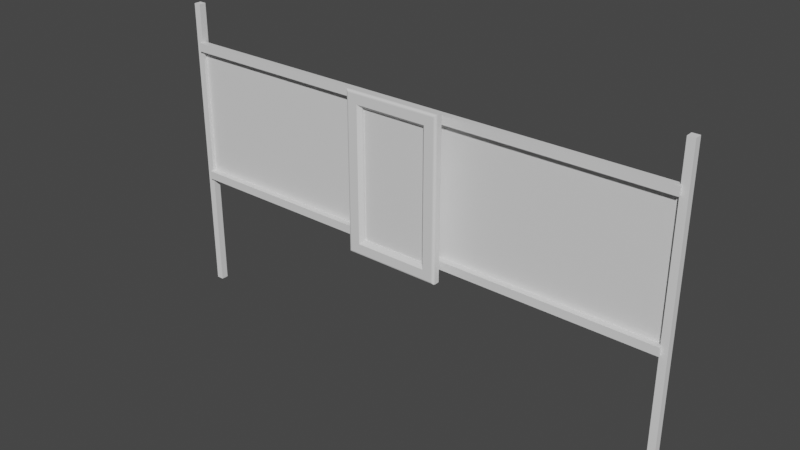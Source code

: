 # Source: iWall.blend  (saved by Blender 2.80.75; exported with 4.5.12 LTS)
import bpy
from mathutils import Matrix  # noqa: F401  (used for matrix-valued properties, if any)

bpy.ops.wm.read_factory_settings(use_empty=True)
scene = bpy.context.scene
scene.name = 'Scene'

# ---- collections
col_collection = bpy.data.collections.new('Collection'); scene.collection.children.link(col_collection)

# ---- materials (node trees are filled in below, after node groups)
mat_material = bpy.data.materials.new('Material')
mat_material.use_transparent_shadow = False
mat_material_001 = bpy.data.materials.new('Material.001')
mat_material_001.use_transparent_shadow = False
mat_material_002 = bpy.data.materials.new('Material.002')
mat_material_002.use_transparent_shadow = False

# ---- material node trees
mat_material.use_nodes = True; mat_material.node_tree.nodes.clear()
_N = mat_material.node_tree.nodes; _L = mat_material.node_tree.links
n0 = _N.new('ShaderNodeOutputMaterial'); n0.name = 'Material Output'; n0.location = (300, 300)
n1 = _N.new('ShaderNodeBsdfPrincipled'); n1.name = 'Principled BSDF'; n1.location = (10, 300)
n1.distribution = 'GGX'
n1.subsurface_method = 'BURLEY'
n1.inputs[3].default_value = 1.45
n1.inputs[27].default_value = (0.0, 0.0, 0.0, 1.0)
n1.inputs[28].default_value = 1.0
_L.new(n1.outputs[0], n0.inputs[0])
n0.is_active_output = True
mat_material_001.use_nodes = True; mat_material_001.node_tree.nodes.clear()
_N = mat_material_001.node_tree.nodes; _L = mat_material_001.node_tree.links
n0 = _N.new('ShaderNodeOutputMaterial'); n0.name = 'Material Output'; n0.location = (300, 300)
n1 = _N.new('ShaderNodeBsdfPrincipled'); n1.name = 'Principled BSDF'; n1.location = (10, 300)
n1.distribution = 'GGX'
n1.subsurface_method = 'BURLEY'
n1.inputs[3].default_value = 1.45
n1.inputs[27].default_value = (0.0, 0.0, 0.0, 1.0)
n1.inputs[28].default_value = 1.0
_L.new(n1.outputs[0], n0.inputs[0])
n0.is_active_output = True
mat_material_002.use_nodes = True; mat_material_002.node_tree.nodes.clear()
_N = mat_material_002.node_tree.nodes; _L = mat_material_002.node_tree.links
n0 = _N.new('ShaderNodeOutputMaterial'); n0.name = 'Material Output'; n0.location = (300, 300)
n1 = _N.new('ShaderNodeBsdfPrincipled'); n1.name = 'Principled BSDF'; n1.location = (10, 300)
n1.distribution = 'GGX'
n1.subsurface_method = 'BURLEY'
n1.inputs[3].default_value = 1.45
n1.inputs[27].default_value = (0.0, 0.0, 0.0, 1.0)
n1.inputs[28].default_value = 1.0
_L.new(n1.outputs[0], n0.inputs[0])
n0.is_active_output = True

# ---- world
world_world = bpy.data.worlds.new('World'); scene.world = world_world
world_world.use_nodes = True; world_world.node_tree.nodes.clear()
_N = world_world.node_tree.nodes; _L = world_world.node_tree.links
n0 = _N.new('ShaderNodeOutputWorld'); n0.name = 'World Output'; n0.location = (300, 300)
n1 = _N.new('ShaderNodeBackground'); n1.name = 'Background'; n1.location = (10, 300)
n1.inputs[0].default_value = (0.05088, 0.05088, 0.05088, 1.0)
_L.new(n1.outputs[0], n0.inputs[0])
n0.is_active_output = True
world_world.color = (0.05088, 0.05088, 0.05088)
world_world.use_sun_shadow = False
world_world.sun_shadow_jitter_overblur = 0.0

# ---- meshes
me_plane = bpy.data.meshes.new('Plane')
me_plane.from_pydata([(-2.0, 0.0, 1.0), (2.0, 0.0, 1.0), (-2.0, 0.0, 2.0), (2.0, 0.0, 2.0), (-2.0, -0.05, 1.0), (2.0, -0.05, 1.0), (-2.0, -0.05, 2.0), (2.0, -0.05, 2.0), (-2.0, -0.05, 0.9344), (2.0, -0.05, 0.9344), (-2.0, -0.05, 2.066), (2.0, -0.05, 2.066), (-2.0, 0.0, 0.9344), (2.0, 0.0, 0.9344), (-2.0, 0.0, 2.066), (2.0, 0.0, 2.066)], [], [(0, 1, 3, 2), (2, 3, 7, 6), (1, 0, 4, 5), (6, 7, 11, 10), (5, 4, 8, 9), (10, 11, 15, 14), (9, 8, 12, 13), (6, 10, 14, 2), (0, 12, 8, 4), (5, 9, 13, 1), (3, 15, 11, 7)])
me_plane.polygons.foreach_set('material_index', [1, 0, 0, 0, 0, 0, 0, 0, 0, 0, 0])
_uv = me_plane.uv_layers.new(name='UVMap')
_uv.uv.foreach_set('vector', [0.0, 0.0, 1.0, 0.0, 1.0, 1.0, 0.0, 1.0, 0.0, 1.0, 1.0, 1.0, 1.0, 1.0, 0.0, 1.0, 1.0, 0.0, 0.0, 0.0, 0.0, 0.0, 1.0, 0.0, 0.0, 1.0, 1.0, 1.0, 1.0, 1.0, 0.0, 1.0, 1.0, 0.0, 0.0, 0.0, 0.0, 0.0, 1.0, 0.0, 0.0, 1.0, 1.0, 1.0, 1.0, 1.0, 0.0, 1.0, 1.0, 0.0, 0.0, 0.0, 0.0, 0.0, 1.0, 0.0, 0.0, 1.0, 0.0, 1.0, 0.0, 1.0, 0.0, 1.0, 0.0, 0.0, 0.0, 0.0, 0.0, 0.0, 0.0, 0.0, 1.0, 0.0, 1.0, 0.0, 1.0, 0.0, 1.0, 0.0, 1.0, 1.0, 1.0, 1.0, 1.0, 1.0, 1.0, 1.0])
me_plane.materials.append(mat_material)
me_plane.materials.append(mat_material_001)
me_plane.use_remesh_preserve_volume = False
me_plane.use_remesh_preserve_attributes = False
me_plane.use_mirror_vertex_groups = False
me_plane.update()
me_cube = bpy.data.meshes.new('Cube')
me_cube.from_pydata([(-0.3812, -0.1212, 0.8842), (-0.3812, -0.1212, 2.116), (0.3812, -0.1212, 0.8842), (0.3812, -0.1212, 2.116), (-0.1759, -0.05941, 1.784), (-0.1759, -0.05941, 1.216), (0.1759, -0.05941, 1.216), (0.1759, -0.05941, 1.784), (-0.2599, -0.1398, 1.0), (-0.2599, -0.1398, 2.0), (0.2599, -0.1398, 2.0), (0.2599, -0.1398, 1.0), (-0.2871, -0.1813, 0.9743), (-0.2599, -0.1547, 1.0), (-0.2599, -0.1547, 2.0), (-0.2871, -0.1813, 2.026), (0.2599, -0.1547, 1.0), (0.2871, -0.1813, 0.9743), (0.2871, -0.1813, 2.026), (0.2599, -0.1547, 2.0), (-0.3812, -0.1627, 0.8842), (-0.3622, -0.1813, 0.9024), (-0.3797, -0.1699, 0.8856), (-0.3756, -0.1759, 0.8895), (-0.3694, -0.1799, 0.8954), (-0.3622, -0.1813, 2.098), (-0.3812, -0.1627, 2.116), (-0.3694, -0.1799, 2.105), (-0.3756, -0.1759, 2.11), (-0.3797, -0.1699, 2.114), (0.3812, -0.1627, 2.116), (0.3622, -0.1813, 2.098), (0.3797, -0.1699, 2.114), (0.3756, -0.1759, 2.11), (0.3694, -0.1799, 2.105), (0.3622, -0.1813, 0.9024), (0.3812, -0.1627, 0.8842), (0.3694, -0.1799, 0.8954), (0.3756, -0.1759, 0.8895), (0.3797, -0.1699, 0.8856)], [], [(17, 12, 21, 35), (3, 2, 6, 7), (18, 17, 35, 31), (20, 26, 1, 0), (15, 18, 31, 25), (5, 4, 7, 6), (2, 0, 5, 6), (1, 3, 7, 4), (0, 1, 4, 5), (13, 16, 11, 8), (16, 19, 10, 11), (19, 14, 9, 10), (11, 10, 9, 8), (12, 15, 25, 21), (3, 1, 26, 30), (2, 3, 30, 36), (13, 14, 15, 12), (19, 16, 17, 18), (12, 17, 16, 13), (18, 15, 14, 19), (14, 13, 8, 9), (21, 25, 27, 24), (24, 27, 28, 23), (23, 28, 29, 22), (22, 29, 26, 20), (31, 35, 37, 34), (34, 37, 38, 33), (33, 38, 39, 32), (32, 39, 36, 30), (20, 36, 39, 22), (22, 39, 38, 23), (23, 38, 37, 24), (24, 37, 35, 21), (30, 26, 29, 32), (32, 29, 28, 33), (33, 28, 27, 34), (34, 27, 25, 31), (0, 2, 36, 20)])
me_cube.polygons.foreach_set('material_index', [0, 0, 0, 0, 0, 0, 0, 0, 0, 0, 0, 0, 1, 0, 0, 0, 0, 0, 0, 0, 0, 0, 0, 0, 0, 0, 0, 0, 0, 0, 0, 0, 0, 0, 0, 0, 0, 0])
_uv = me_cube.uv_layers.new(name='UVMap')
_uv.uv.foreach_set('vector', [0.3949, 0.7822, 0.3949, 0.9678, 0.379, 0.9935, 0.379, 0.7565, 0.625, 0.5, 0.375, 0.5, 0.375, 0.5, 0.625, 0.5, 0.6051, 0.7822, 0.3949, 0.7822, 0.379, 0.7565, 0.621, 0.7565, 0.375, 0.07738, 0.625, 0.07738, 0.625, 0.25, 0.375, 0.25, 0.6051, 0.9678, 0.6051, 0.7822, 0.621, 0.7565, 0.621, 0.9935, 0.375, 0.25, 0.625, 0.25, 0.625, 0.5, 0.375, 0.5, 0.375, 0.5, 0.125, 0.5, 0.125, 0.5, 0.375, 0.5, 0.875, 0.5, 0.625, 0.5, 0.625, 0.5, 0.875, 0.5, 0.375, 0.25, 0.625, 0.25, 0.625, 0.25, 0.375, 0.25, 0.4007, 0.9584, 0.4007, 0.7916, 0.4007, 0.7916, 0.4007, 0.9584, 0.4007, 0.7916, 0.5993, 0.7916, 0.5993, 0.7916, 0.4007, 0.7916, 0.5993, 0.7916, 0.5993, 0.9584, 0.5993, 0.9584, 0.5993, 0.7916, 1.0, 0.0, 1.0, 1.0, 0.0, 1.0, 0.0, 0.0, 0.3949, 0.9678, 0.6051, 0.9678, 0.621, 0.9935, 0.379, 0.9935, 0.625, 0.5, 0.875, 0.5, 0.875, 0.6726, 0.625, 0.6726, 0.375, 0.5, 0.625, 0.5, 0.625, 0.6726, 0.375, 0.6726, 0.4007, 0.9584, 0.5993, 0.9584, 0.6051, 0.9678, 0.3949, 0.9678, 0.5993, 0.7916, 0.4007, 0.7916, 0.3949, 0.7822, 0.6051, 0.7822, 0.3949, 0.9678, 0.3949, 0.7822, 0.4007, 0.7916, 0.4007, 0.9584, 0.6051, 0.7822, 0.6051, 0.9678, 0.5993, 0.9584, 0.5993, 0.7916, 0.5993, 0.9584, 0.4007, 0.9584, 0.4007, 0.9584, 0.5993, 0.9584, 0.379, 0.9935, 0.621, 0.9935, 0.6225, 0.996, 0.3775, 0.996, 0.3775, 0.996, 0.6225, 0.996, 0.6239, 1.0, 0.3761, 1.0, 0.3761, 0.0, 0.6239, 0.0, 0.6247, 0.04777, 0.3753, 0.04777, 0.3753, 0.04777, 0.6247, 0.04777, 0.625, 0.07738, 0.375, 0.07738, 0.621, 0.7565, 0.379, 0.7565, 0.3775, 0.754, 0.6225, 0.754, 0.6225, 0.754, 0.3775, 0.754, 0.3761, 0.75, 0.6239, 0.75, 0.6239, 0.75, 0.3761, 0.75, 0.3753, 0.7022, 0.6247, 0.7022, 0.6247, 0.7022, 0.3753, 0.7022, 0.375, 0.6726, 0.625, 0.6726, 0.125, 0.6726, 0.375, 0.6726, 0.3745, 0.7022, 0.1255, 0.7022, 0.1255, 0.7022, 0.3745, 0.7022, 0.3732, 0.75, 0.1268, 0.75, 0.375, 0.9982, 0.375, 0.7518, 0.3775, 0.754, 0.3775, 0.996, 0.3775, 0.996, 0.3775, 0.754, 0.379, 0.7565, 0.379, 0.9935, 0.625, 0.6726, 0.875, 0.6726, 0.8745, 0.7022, 0.6255, 0.7022, 0.6255, 0.7022, 0.8745, 0.7022, 0.8732, 0.75, 0.6268, 0.75, 0.625, 0.7518, 0.625, 0.9982, 0.6225, 0.996, 0.6225, 0.754, 0.6225, 0.754, 0.6225, 0.996, 0.621, 0.9935, 0.621, 0.7565, 0.125, 0.5, 0.375, 0.5, 0.375, 0.6726, 0.125, 0.6726])
me_cube.materials.append(mat_material)
me_cube.materials.append(mat_material_002)
me_cube.use_remesh_preserve_volume = False
me_cube.use_remesh_preserve_attributes = False
me_cube.use_mirror_vertex_groups = False
me_cube.update()
me_cube_002 = bpy.data.meshes.new('Cube.002')
me_cube_002.from_pydata([(-0.02797, -0.02797, 0.0), (-0.02797, -0.02797, 2.361), (-0.02797, 0.02797, 0.0), (-0.02797, 0.02797, 2.361), (0.02797, -0.02797, 0.0), (0.02797, -0.02797, 2.361), (0.02797, 0.02797, 0.0), (0.02797, 0.02797, 2.361), (4.008, -0.02797, 0.0), (4.008, -0.02797, 2.361), (4.008, 0.02797, 0.0), (4.008, 0.02797, 2.361), (4.064, -0.02797, 0.0), (4.064, -0.02797, 2.361), (4.064, 0.02797, 0.0), (4.064, 0.02797, 2.361)], [], [(0, 1, 3, 2), (2, 3, 7, 6), (6, 7, 5, 4), (4, 5, 1, 0), (2, 6, 4, 0), (7, 3, 1, 5), (8, 9, 11, 10), (10, 11, 15, 14), (14, 15, 13, 12), (12, 13, 9, 8), (10, 14, 12, 8), (15, 11, 9, 13)])
_uv = me_cube_002.uv_layers.new(name='UVMap')
_uv.uv.foreach_set('vector', [0.375, 0.0, 0.625, 0.0, 0.625, 0.25, 0.375, 0.25, 0.375, 0.25, 0.625, 0.25, 0.625, 0.5, 0.375, 0.5, 0.375, 0.5, 0.625, 0.5, 0.625, 0.75, 0.375, 0.75, 0.375, 0.75, 0.625, 0.75, 0.625, 1.0, 0.375, 1.0, 0.125, 0.5, 0.375, 0.5, 0.375, 0.75, 0.125, 0.75, 0.625, 0.5, 0.875, 0.5, 0.875, 0.75, 0.625, 0.75, 0.375, 0.0, 0.625, 0.0, 0.625, 0.25, 0.375, 0.25, 0.375, 0.25, 0.625, 0.25, 0.625, 0.5, 0.375, 0.5, 0.375, 0.5, 0.625, 0.5, 0.625, 0.75, 0.375, 0.75, 0.375, 0.75, 0.625, 0.75, 0.625, 1.0, 0.375, 1.0, 0.125, 0.5, 0.375, 0.5, 0.375, 0.75, 0.125, 0.75, 0.625, 0.5, 0.875, 0.5, 0.875, 0.75, 0.625, 0.75])
me_cube_002.use_remesh_preserve_volume = False
me_cube_002.use_remesh_preserve_attributes = False
me_cube_002.use_mirror_vertex_groups = False
me_cube_002.update()

# ---- objects
ob_banner = bpy.data.objects.new('Banner', me_plane)
ob_monitor = bpy.data.objects.new('Monitor', me_cube)
ob_frame = bpy.data.objects.new('Frame', me_cube_002)

# ---- transforms, parenting, visibility, modifiers, constraints
ob_banner.location = (0.0, 0.0, 0.0)
ob_banner.lineart.crease_threshold = 0.0
ob_monitor.location = (0.0, 0.0, 0.0)
ob_monitor.lineart.crease_threshold = 0.0
ob_frame.location = (-2.016, 0.0, 0.0)
ob_frame.lineart.crease_threshold = 0.0

# ---- collection membership
col_collection.objects.link(ob_banner)
col_collection.objects.link(ob_monitor)
col_collection.objects.link(ob_frame)

# ---- scene / render settings (as saved in the file)
scene.frame_start = 1; scene.frame_end = 250; scene.frame_set(1)
scene.render.engine = 'BLENDER_EEVEE_NEXT'
scene.cycles.use_denoising = False
scene.cycles.samples = 128
scene.cycles.sampling_pattern = 'TABULATED_SOBOL'
scene.cycles.use_adaptive_sampling = False
scene.cycles.use_light_tree = False
scene.eevee.use_gtao = True
scene.eevee.gtao_quality = 1.0
scene.eevee.gtao_distance = 0.43
scene.eevee.fast_gi_quality = 1.0
scene.view_settings.view_transform = 'Filmic'
bpy.context.view_layer.update()

# ---- added for rendering (the .blend has no active camera and no usable light): camera, sun
cam_auto = bpy.data.cameras.new('AutoCamera')
cam_auto.lens = 50.0
cam_auto.sensor_width = 36.0
cam_auto.clip_end = 1000.0
ob_auto_camera = bpy.data.objects.new('AutoCamera', cam_auto)
scene.collection.objects.link(ob_auto_camera)
ob_auto_camera.location = (4.37736, -5.32665, 4.68028)
ob_auto_camera.rotation_euler = (1.09748, -7.21219e-08, 0.694738)
scene.camera = ob_auto_camera
light_auto_sun = bpy.data.lights.new('AutoSun', 'SUN')
light_auto_sun.energy = 3.0
light_auto_sun.angle = 0.0523599
ob_auto_sun = bpy.data.objects.new('AutoSun', light_auto_sun)
scene.collection.objects.link(ob_auto_sun)
ob_auto_sun.rotation_euler = (0.872665, 0.174533, 0.523599)
bpy.context.view_layer.update()
